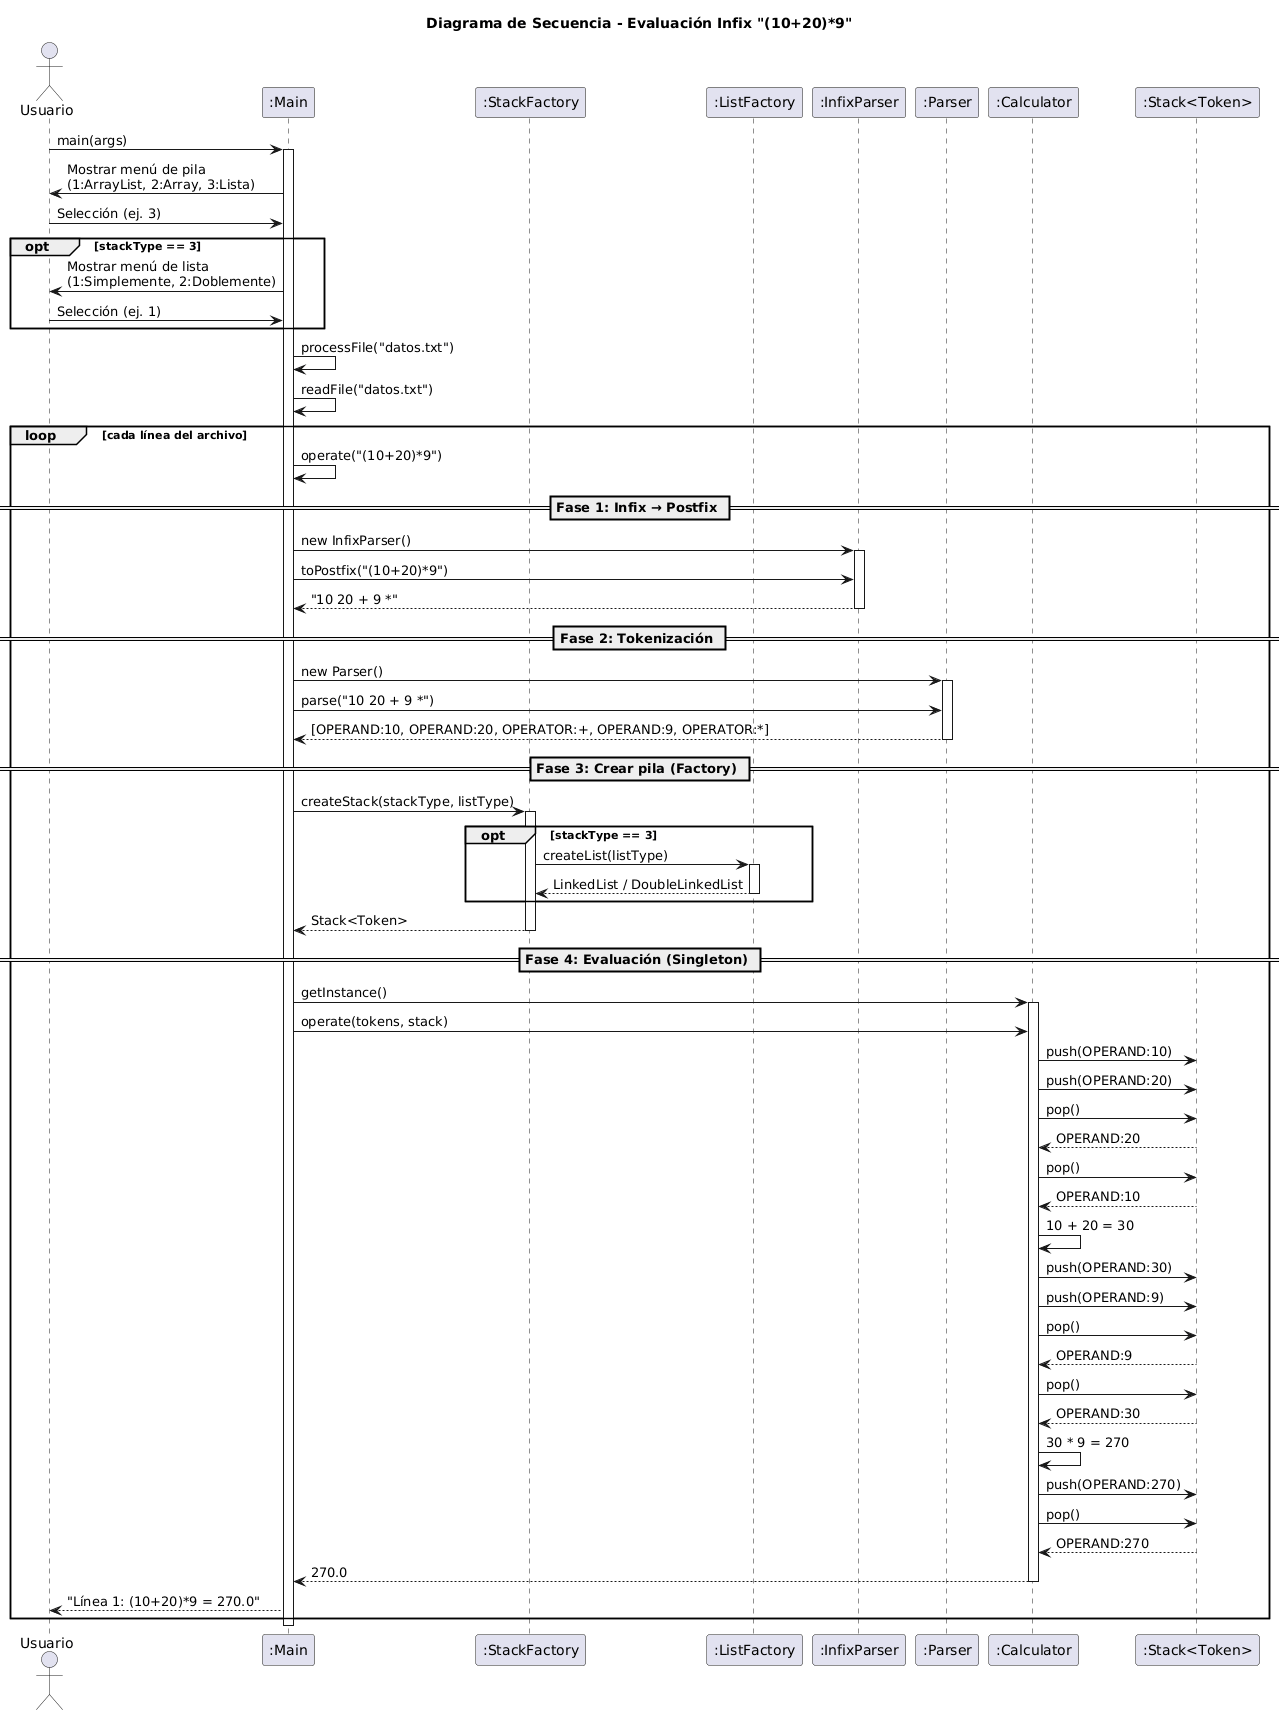

The diagram above was rendered by PlantUML. Its source (embedded in the PNG):
@startuml
title Diagrama de Secuencia - Evaluación Infix "(10+20)*9"

actor Usuario
participant ":Main" as Main
participant ":StackFactory" as SF
participant ":ListFactory" as LF
participant ":InfixParser" as IP
participant ":Parser" as Parser
participant ":Calculator" as Calc
participant ":Stack<Token>" as Stack

Usuario -> Main: main(args)
activate Main

Main -> Usuario: Mostrar menú de pila\n(1:ArrayList, 2:Array, 3:Lista)
Usuario -> Main: Selección (ej. 3)

opt stackType == 3
    Main -> Usuario: Mostrar menú de lista\n(1:Simplemente, 2:Doblemente)
    Usuario -> Main: Selección (ej. 1)
end

Main -> Main: processFile("datos.txt")
Main -> Main: readFile("datos.txt")

loop cada línea del archivo

    Main -> Main: operate("(10+20)*9")

    == Fase 1: Infix → Postfix ==
    Main -> IP: new InfixParser()
    activate IP
    Main -> IP: toPostfix("(10+20)*9")
    IP --> Main: "10 20 + 9 *"
    deactivate IP

    == Fase 2: Tokenización ==
    Main -> Parser: new Parser()
    activate Parser
    Main -> Parser: parse("10 20 + 9 *")
    Parser --> Main: [OPERAND:10, OPERAND:20, OPERATOR:+, OPERAND:9, OPERATOR:*]
    deactivate Parser

    == Fase 3: Crear pila (Factory) ==
    Main -> SF: createStack(stackType, listType)
    activate SF
    opt stackType == 3
        SF -> LF: createList(listType)
        activate LF
        LF --> SF: LinkedList / DoubleLinkedList
        deactivate LF
    end
    SF --> Main: Stack<Token>
    deactivate SF

    == Fase 4: Evaluación (Singleton) ==
    Main -> Calc: getInstance()
    activate Calc
    Main -> Calc: operate(tokens, stack)

    Calc -> Stack: push(OPERAND:10)
    Calc -> Stack: push(OPERAND:20)
    Calc -> Stack: pop()
    Stack --> Calc: OPERAND:20
    Calc -> Stack: pop()
    Stack --> Calc: OPERAND:10
    Calc -> Calc: 10 + 20 = 30
    Calc -> Stack: push(OPERAND:30)

    Calc -> Stack: push(OPERAND:9)
    Calc -> Stack: pop()
    Stack --> Calc: OPERAND:9
    Calc -> Stack: pop()
    Stack --> Calc: OPERAND:30
    Calc -> Calc: 30 * 9 = 270
    Calc -> Stack: push(OPERAND:270)

    Calc -> Stack: pop()
    Stack --> Calc: OPERAND:270
    Calc --> Main: 270.0
    deactivate Calc

    Main --> Usuario: "Línea 1: (10+20)*9 = 270.0"

end

deactivate Main
@enduml